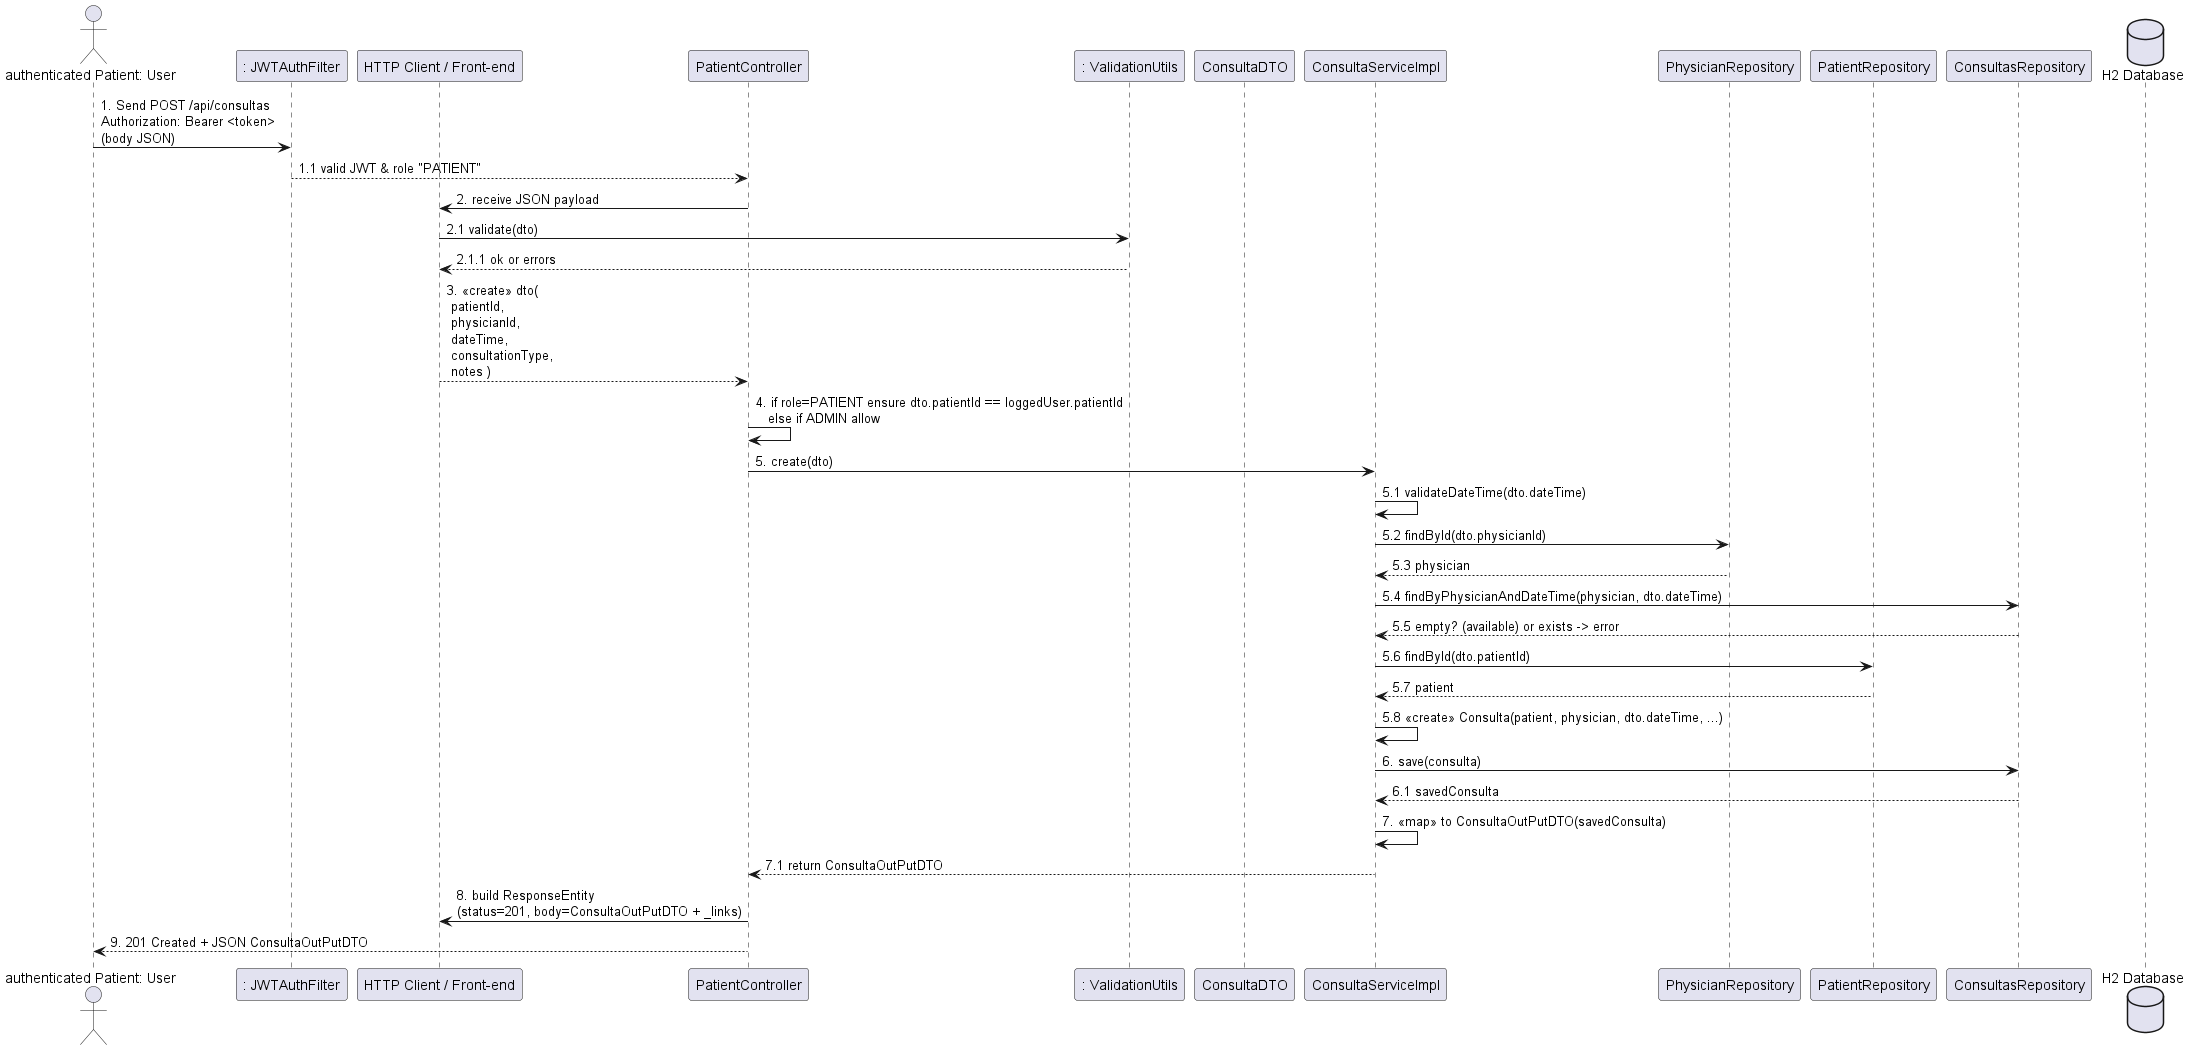

The diagram above was rendered by PlantUML. Its source (embedded in the PNG):
@startuml
'title - Schedule Appointment'

actor "authenticated Patient: User" as U
participant ": JWTAuthFilter"          as auth
participant "HTTP Client / Front-end" as view
participant "PatientController"       as ctrl
participant ": ValidationUtils"        as utils
participant "ConsultaDTO"              as dto
participant "ConsultaServiceImpl"      as svc
participant "PhysicianRepository"      as phyRepo
participant "PatientRepository"        as patRepo
participant "ConsultasRepository"      as conRepo
database   "H2 Database"               as DB

'== Authentication ==
U -> auth: 1. Send POST /api/consultas\nAuthorization: Bearer <token>\n(body JSON)
auth --> ctrl: 1.1 valid JWT & role "PATIENT"

'== Data Collection ==
ctrl -> view: 2. receive JSON payload
view -> utils: 2.1 validate(dto)
utils --> view: 2.1.1 ok or errors
view --> ctrl: 3. <<create>> dto(\n patientId,\n physicianId,\n dateTime,\n consultationType,\n notes )

'== Authorization ==
ctrl -> ctrl: 4. if role=PATIENT ensure dto.patientId == loggedUser.patientId\n   else if ADMIN allow

'== Business Logic ==
ctrl -> svc: 5. create(dto)
svc -> svc: 5.1 validateDateTime(dto.dateTime)
svc -> phyRepo: 5.2 findById(dto.physicianId)
phyRepo --> svc: 5.3 physician
svc -> conRepo: 5.4 findByPhysicianAndDateTime(physician, dto.dateTime)
conRepo --> svc: 5.5 empty? (available) or exists -> error
svc -> patRepo: 5.6 findById(dto.patientId)
patRepo --> svc: 5.7 patient
svc -> svc: 5.8 «create» Consulta(patient, physician, dto.dateTime, ...)
svc -> conRepo: 6. save(consulta)
conRepo --> svc: 6.1 savedConsulta

svc -> svc: 7. <<map>> to ConsultaOutPutDTO(savedConsulta)
svc --> ctrl: 7.1 return ConsultaOutPutDTO

'== Response ==
ctrl -> view: 8. build ResponseEntity\n(status=201, body=ConsultaOutPutDTO + _links)
ctrl --> U: 9. 201 Created + JSON ConsultaOutPutDTO

@enduml